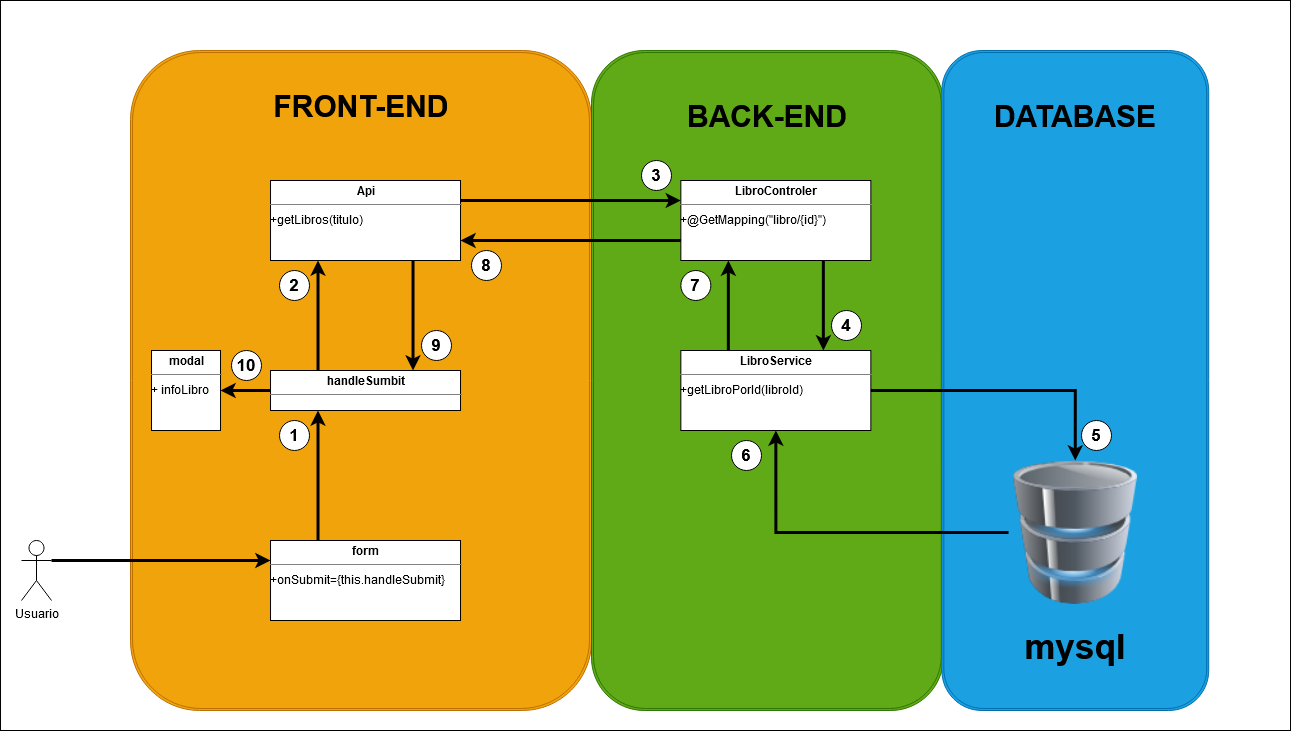

The diagram above was exported from draw.io. Its source (the exported page's mxGraphModel, read from the mxfile embedded in the PNG):
<mxGraphModel dx="1422" dy="1960" grid="1" gridSize="10" guides="1" tooltips="1" connect="1" arrows="1" fold="1" page="1" pageScale="1" pageWidth="827" pageHeight="1169" math="0" shadow="0">
  <root>
    <mxCell id="0" />
    <mxCell id="1" parent="0" />
    <mxCell id="GCNBF6DLKHOVUUuFQSbJ-16" value="" style="group" parent="1" vertex="1" connectable="0">
      <mxGeometry x="169.02" y="30" width="1160" height="690" as="geometry" />
    </mxCell>
    <mxCell id="rY-Dzzls0CMevjPpzuN2-31" value="" style="rounded=0;whiteSpace=wrap;html=1;" vertex="1" parent="GCNBF6DLKHOVUUuFQSbJ-16">
      <mxGeometry x="-130" y="-40" width="1290" height="730" as="geometry" />
    </mxCell>
    <mxCell id="GCNBF6DLKHOVUUuFQSbJ-8" value="" style="shape=ext;double=1;rounded=1;whiteSpace=wrap;html=1;fillColor=#f0a30a;strokeColor=#BD7000;fontColor=#ffffff;" parent="GCNBF6DLKHOVUUuFQSbJ-16" vertex="1">
      <mxGeometry y="10" width="460.9836065573771" height="660" as="geometry" />
    </mxCell>
    <mxCell id="GCNBF6DLKHOVUUuFQSbJ-13" value="&lt;div align=&quot;justify&quot;&gt;&lt;b&gt;&lt;font style=&quot;font-size: 30px&quot;&gt;FRONT-END&lt;/font&gt;&lt;/b&gt;&lt;/div&gt;" style="text;html=1;strokeColor=none;fillColor=none;align=center;verticalAlign=middle;whiteSpace=wrap;rounded=0;" parent="GCNBF6DLKHOVUUuFQSbJ-16" vertex="1">
      <mxGeometry x="66.72131147540983" y="24" width="327.5409836065574" height="84" as="geometry" />
    </mxCell>
    <mxCell id="GCNBF6DLKHOVUUuFQSbJ-64" value="&lt;p style=&quot;margin: 0px ; margin-top: 4px ; text-align: center&quot;&gt;&lt;b&gt;Api&lt;/b&gt;&lt;br&gt;&lt;/p&gt;&lt;hr size=&quot;1&quot;&gt;+getLibros(titulo)&lt;p style=&quot;margin: 0px ; margin-left: 4px&quot;&gt;&lt;br&gt;&lt;/p&gt;&lt;p style=&quot;margin: 0px ; margin-left: 4px&quot;&gt;&lt;br&gt;&lt;/p&gt;&lt;p style=&quot;margin: 0px ; margin-left: 4px&quot;&gt;&lt;br&gt;&lt;/p&gt;&lt;p style=&quot;margin: 0px ; margin-left: 4px&quot;&gt;&lt;br&gt;&lt;/p&gt;&lt;p style=&quot;margin: 0px ; margin-left: 4px&quot;&gt;&lt;br&gt;&lt;/p&gt;&lt;p style=&quot;margin: 0px ; margin-left: 4px&quot;&gt;&lt;br&gt;&lt;/p&gt;&lt;p style=&quot;margin: 0px ; margin-left: 4px&quot;&gt;&lt;br&gt;&lt;/p&gt;&lt;p style=&quot;margin: 0px ; margin-left: 4px&quot;&gt;&lt;br&gt;&lt;/p&gt;&lt;hr size=&quot;1&quot;&gt;" style="verticalAlign=top;align=left;overflow=fill;fontSize=12;fontFamily=Helvetica;html=1;" parent="GCNBF6DLKHOVUUuFQSbJ-16" vertex="1">
      <mxGeometry x="140" y="140" width="190" height="80" as="geometry" />
    </mxCell>
    <mxCell id="GCNBF6DLKHOVUUuFQSbJ-65" value="&lt;p style=&quot;margin: 0px ; margin-top: 4px ; text-align: center&quot;&gt;&lt;b&gt;form&lt;/b&gt;&lt;br&gt;&lt;/p&gt;&lt;hr size=&quot;1&quot;&gt;+onSubmit={this.handleSubmit}&lt;div&gt;&lt;br&gt;&lt;/div&gt;&lt;div&gt;&lt;br&gt;&lt;/div&gt;&lt;div&gt;&lt;br&gt;&lt;/div&gt;&lt;hr size=&quot;1&quot;&gt;" style="verticalAlign=top;align=left;overflow=fill;fontSize=12;fontFamily=Helvetica;html=1;" parent="GCNBF6DLKHOVUUuFQSbJ-16" vertex="1">
      <mxGeometry x="140" y="500" width="190" height="80" as="geometry" />
    </mxCell>
    <mxCell id="rY-Dzzls0CMevjPpzuN2-1" value="" style="endArrow=classic;html=1;strokeWidth=3;exitX=0.25;exitY=0;exitDx=0;exitDy=0;entryX=0.25;entryY=1;entryDx=0;entryDy=0;" edge="1" parent="GCNBF6DLKHOVUUuFQSbJ-16" source="GCNBF6DLKHOVUUuFQSbJ-65" target="rY-Dzzls0CMevjPpzuN2-25">
      <mxGeometry width="50" height="50" relative="1" as="geometry">
        <mxPoint x="596.8499999999999" y="300" as="sourcePoint" />
        <mxPoint x="197" y="350" as="targetPoint" />
      </mxGeometry>
    </mxCell>
    <mxCell id="rY-Dzzls0CMevjPpzuN2-7" value="" style="endArrow=classic;html=1;strokeWidth=3;exitX=0.25;exitY=0;exitDx=0;exitDy=0;entryX=0.25;entryY=1;entryDx=0;entryDy=0;" edge="1" parent="GCNBF6DLKHOVUUuFQSbJ-16" source="rY-Dzzls0CMevjPpzuN2-25" target="GCNBF6DLKHOVUUuFQSbJ-64">
      <mxGeometry width="50" height="50" relative="1" as="geometry">
        <mxPoint x="280" y="310" as="sourcePoint" />
        <mxPoint x="292" y="310" as="targetPoint" />
      </mxGeometry>
    </mxCell>
    <mxCell id="rY-Dzzls0CMevjPpzuN2-8" value="&lt;p style=&quot;margin: 0px ; margin-top: 4px ; text-align: center&quot;&gt;&lt;b&gt;modal&lt;/b&gt;&lt;br&gt;&lt;/p&gt;&lt;hr size=&quot;1&quot;&gt;+ infoLibro&lt;br&gt;&lt;div&gt;&lt;br&gt;&lt;/div&gt;&lt;div&gt;&lt;br&gt;&lt;/div&gt;&lt;div&gt;&lt;br&gt;&lt;/div&gt;&lt;hr size=&quot;1&quot;&gt;" style="verticalAlign=top;align=left;overflow=fill;fontSize=12;fontFamily=Helvetica;html=1;" vertex="1" parent="GCNBF6DLKHOVUUuFQSbJ-16">
      <mxGeometry x="20.98" y="310" width="69.02" height="80" as="geometry" />
    </mxCell>
    <mxCell id="rY-Dzzls0CMevjPpzuN2-12" value="&lt;font size=&quot;1&quot;&gt;&lt;b style=&quot;font-size: 17px&quot;&gt;1&lt;/b&gt;&lt;/font&gt;" style="ellipse;whiteSpace=wrap;html=1;" vertex="1" parent="GCNBF6DLKHOVUUuFQSbJ-16">
      <mxGeometry x="149" y="380" width="30" height="30" as="geometry" />
    </mxCell>
    <mxCell id="rY-Dzzls0CMevjPpzuN2-19" value="&lt;font size=&quot;1&quot;&gt;&lt;b style=&quot;font-size: 17px&quot;&gt;9&lt;/b&gt;&lt;/font&gt;" style="ellipse;whiteSpace=wrap;html=1;" vertex="1" parent="GCNBF6DLKHOVUUuFQSbJ-16">
      <mxGeometry x="290.98" y="290" width="30" height="30" as="geometry" />
    </mxCell>
    <mxCell id="rY-Dzzls0CMevjPpzuN2-20" value="&lt;font size=&quot;1&quot;&gt;&lt;b style=&quot;font-size: 17px&quot;&gt;8&lt;/b&gt;&lt;/font&gt;" style="ellipse;whiteSpace=wrap;html=1;" vertex="1" parent="GCNBF6DLKHOVUUuFQSbJ-16">
      <mxGeometry x="340.98" y="210" width="30" height="30" as="geometry" />
    </mxCell>
    <mxCell id="rY-Dzzls0CMevjPpzuN2-25" value="&lt;p style=&quot;margin: 0px ; margin-top: 4px ; text-align: center&quot;&gt;&lt;b&gt;handleSumbit&lt;/b&gt;&lt;br&gt;&lt;/p&gt;&lt;hr size=&quot;1&quot;&gt;&lt;br&gt;&lt;p style=&quot;margin: 0px ; margin-left: 4px&quot;&gt;&lt;br&gt;&lt;/p&gt;&lt;p style=&quot;margin: 0px ; margin-left: 4px&quot;&gt;&lt;br&gt;&lt;/p&gt;&lt;p style=&quot;margin: 0px ; margin-left: 4px&quot;&gt;&lt;br&gt;&lt;/p&gt;&lt;p style=&quot;margin: 0px ; margin-left: 4px&quot;&gt;&lt;br&gt;&lt;/p&gt;&lt;p style=&quot;margin: 0px ; margin-left: 4px&quot;&gt;&lt;br&gt;&lt;/p&gt;&lt;p style=&quot;margin: 0px ; margin-left: 4px&quot;&gt;&lt;br&gt;&lt;/p&gt;&lt;p style=&quot;margin: 0px ; margin-left: 4px&quot;&gt;&lt;br&gt;&lt;/p&gt;&lt;p style=&quot;margin: 0px ; margin-left: 4px&quot;&gt;&lt;br&gt;&lt;/p&gt;&lt;hr size=&quot;1&quot;&gt;" style="verticalAlign=top;align=left;overflow=fill;fontSize=12;fontFamily=Helvetica;html=1;" vertex="1" parent="GCNBF6DLKHOVUUuFQSbJ-16">
      <mxGeometry x="140" y="330" width="190" height="40" as="geometry" />
    </mxCell>
    <mxCell id="rY-Dzzls0CMevjPpzuN2-26" value="" style="endArrow=classic;html=1;strokeWidth=3;exitX=0.75;exitY=1;exitDx=0;exitDy=0;entryX=0.75;entryY=0;entryDx=0;entryDy=0;" edge="1" parent="GCNBF6DLKHOVUUuFQSbJ-16" source="GCNBF6DLKHOVUUuFQSbJ-64" target="rY-Dzzls0CMevjPpzuN2-25">
      <mxGeometry width="50" height="50" relative="1" as="geometry">
        <mxPoint x="461.5" y="250" as="sourcePoint" />
        <mxPoint x="462" y="350" as="targetPoint" />
      </mxGeometry>
    </mxCell>
    <mxCell id="rY-Dzzls0CMevjPpzuN2-29" value="" style="endArrow=classic;html=1;strokeWidth=3;exitX=0;exitY=0.5;exitDx=0;exitDy=0;entryX=1;entryY=0.5;entryDx=0;entryDy=0;" edge="1" parent="GCNBF6DLKHOVUUuFQSbJ-16" source="rY-Dzzls0CMevjPpzuN2-25" target="rY-Dzzls0CMevjPpzuN2-8">
      <mxGeometry width="50" height="50" relative="1" as="geometry">
        <mxPoint x="282.5" y="210" as="sourcePoint" />
        <mxPoint x="282.5" y="330" as="targetPoint" />
      </mxGeometry>
    </mxCell>
    <mxCell id="rY-Dzzls0CMevjPpzuN2-21" value="&lt;font size=&quot;1&quot;&gt;&lt;b style=&quot;font-size: 17px&quot;&gt;2&lt;/b&gt;&lt;/font&gt;" style="ellipse;whiteSpace=wrap;html=1;" vertex="1" parent="GCNBF6DLKHOVUUuFQSbJ-16">
      <mxGeometry x="149" y="230" width="30" height="30" as="geometry" />
    </mxCell>
    <mxCell id="rY-Dzzls0CMevjPpzuN2-32" value="&lt;font size=&quot;1&quot;&gt;&lt;b style=&quot;font-size: 17px&quot;&gt;10&lt;/b&gt;&lt;/font&gt;" style="ellipse;whiteSpace=wrap;html=1;" vertex="1" parent="GCNBF6DLKHOVUUuFQSbJ-16">
      <mxGeometry x="100.97999999999998" y="310" width="30" height="30" as="geometry" />
    </mxCell>
    <mxCell id="rY-Dzzls0CMevjPpzuN2-5" value="Usuario" style="shape=umlActor;verticalLabelPosition=bottom;verticalAlign=top;html=1;outlineConnect=0;" vertex="1" parent="GCNBF6DLKHOVUUuFQSbJ-16">
      <mxGeometry x="-109.02000000000001" y="500" width="30" height="60" as="geometry" />
    </mxCell>
    <mxCell id="rY-Dzzls0CMevjPpzuN2-4" value="" style="endArrow=classic;html=1;strokeWidth=3;entryX=0;entryY=0.25;entryDx=0;entryDy=0;exitX=1;exitY=0.3333333333333333;exitDx=0;exitDy=0;exitPerimeter=0;" edge="1" parent="GCNBF6DLKHOVUUuFQSbJ-16" source="rY-Dzzls0CMevjPpzuN2-5" target="GCNBF6DLKHOVUUuFQSbJ-65">
      <mxGeometry width="50" height="50" relative="1" as="geometry">
        <mxPoint x="-59.02000000000001" y="340" as="sourcePoint" />
        <mxPoint x="197.48" y="220" as="targetPoint" />
      </mxGeometry>
    </mxCell>
    <mxCell id="GCNBF6DLKHOVUUuFQSbJ-17" value="" style="group" parent="1" vertex="1" connectable="0">
      <mxGeometry x="630.003606557377" y="40" width="351.8032786885246" height="660" as="geometry" />
    </mxCell>
    <mxCell id="GCNBF6DLKHOVUUuFQSbJ-9" value="" style="shape=ext;double=1;rounded=1;whiteSpace=wrap;html=1;fillColor=#60a917;strokeColor=#2D7600;fontColor=#ffffff;" parent="GCNBF6DLKHOVUUuFQSbJ-17" vertex="1">
      <mxGeometry width="351.8032786885246" height="660" as="geometry" />
    </mxCell>
    <mxCell id="GCNBF6DLKHOVUUuFQSbJ-14" value="&lt;div align=&quot;justify&quot;&gt;&lt;b&gt;&lt;font style=&quot;font-size: 30px&quot;&gt;BACK-END&lt;/font&gt;&lt;/b&gt;&lt;/div&gt;" style="text;html=1;strokeColor=none;fillColor=none;align=center;verticalAlign=middle;whiteSpace=wrap;rounded=0;" parent="GCNBF6DLKHOVUUuFQSbJ-17" vertex="1">
      <mxGeometry x="12.131147540983607" y="24" width="327.5409836065574" height="84" as="geometry" />
    </mxCell>
    <mxCell id="GCNBF6DLKHOVUUuFQSbJ-53" value="&lt;p style=&quot;margin: 0px ; margin-top: 4px ; text-align: center&quot;&gt;&lt;b&gt;LibroControler&lt;/b&gt;&lt;br&gt;&lt;/p&gt;&lt;hr size=&quot;1&quot;&gt;+@GetMapping(&quot;libro/{id}&quot;)&lt;p style=&quot;margin: 0px ; margin-left: 4px&quot;&gt;&lt;br&gt;&lt;/p&gt;&lt;p style=&quot;margin: 0px ; margin-left: 4px&quot;&gt;&lt;br&gt;&lt;/p&gt;&lt;p style=&quot;margin: 0px ; margin-left: 4px&quot;&gt;&lt;br&gt;&lt;/p&gt;&lt;p style=&quot;margin: 0px ; margin-left: 4px&quot;&gt;&lt;br&gt;&lt;/p&gt;&lt;p style=&quot;margin: 0px ; margin-left: 4px&quot;&gt;&lt;br&gt;&lt;/p&gt;&lt;p style=&quot;margin: 0px ; margin-left: 4px&quot;&gt;&lt;br&gt;&lt;/p&gt;&lt;p style=&quot;margin: 0px ; margin-left: 4px&quot;&gt;&lt;br&gt;&lt;/p&gt;&lt;p style=&quot;margin: 0px ; margin-left: 4px&quot;&gt;&lt;br&gt;&lt;/p&gt;&lt;hr size=&quot;1&quot;&gt;" style="verticalAlign=top;align=left;overflow=fill;fontSize=12;fontFamily=Helvetica;html=1;" parent="GCNBF6DLKHOVUUuFQSbJ-17" vertex="1">
      <mxGeometry x="89.34639344262303" y="130" width="190" height="80" as="geometry" />
    </mxCell>
    <mxCell id="GCNBF6DLKHOVUUuFQSbJ-50" value="&lt;p style=&quot;margin: 0px ; margin-top: 4px ; text-align: center&quot;&gt;&lt;b&gt;LibroService&lt;/b&gt;&lt;br&gt;&lt;/p&gt;&lt;hr size=&quot;1&quot;&gt;+getLibroPorId(libroId)&lt;p style=&quot;margin: 0px ; margin-left: 4px&quot;&gt;&lt;br&gt;&lt;/p&gt;&lt;p style=&quot;margin: 0px ; margin-left: 4px&quot;&gt;&lt;br&gt;&lt;/p&gt;&lt;p style=&quot;margin: 0px ; margin-left: 4px&quot;&gt;&lt;br&gt;&lt;/p&gt;&lt;p style=&quot;margin: 0px ; margin-left: 4px&quot;&gt;&lt;br&gt;&lt;/p&gt;&lt;p style=&quot;margin: 0px ; margin-left: 4px&quot;&gt;&lt;br&gt;&lt;/p&gt;&lt;p style=&quot;margin: 0px ; margin-left: 4px&quot;&gt;&lt;br&gt;&lt;/p&gt;&lt;p style=&quot;margin: 0px ; margin-left: 4px&quot;&gt;&lt;br&gt;&lt;/p&gt;&lt;p style=&quot;margin: 0px ; margin-left: 4px&quot;&gt;&lt;br&gt;&lt;/p&gt;&lt;hr size=&quot;1&quot;&gt;" style="verticalAlign=top;align=left;overflow=fill;fontSize=12;fontFamily=Helvetica;html=1;" parent="GCNBF6DLKHOVUUuFQSbJ-17" vertex="1">
      <mxGeometry x="89.34639344262303" y="300" width="190" height="80" as="geometry" />
    </mxCell>
    <mxCell id="GCNBF6DLKHOVUUuFQSbJ-51" style="edgeStyle=orthogonalEdgeStyle;rounded=0;orthogonalLoop=1;jettySize=auto;html=1;exitX=0.5;exitY=1;exitDx=0;exitDy=0;" parent="GCNBF6DLKHOVUUuFQSbJ-17" source="GCNBF6DLKHOVUUuFQSbJ-50" target="GCNBF6DLKHOVUUuFQSbJ-50" edge="1">
      <mxGeometry relative="1" as="geometry" />
    </mxCell>
    <mxCell id="GCNBF6DLKHOVUUuFQSbJ-57" value="" style="endArrow=classic;html=1;strokeWidth=3;entryX=0.75;entryY=0;entryDx=0;entryDy=0;exitX=0.75;exitY=1;exitDx=0;exitDy=0;" parent="GCNBF6DLKHOVUUuFQSbJ-17" source="GCNBF6DLKHOVUUuFQSbJ-53" target="GCNBF6DLKHOVUUuFQSbJ-50" edge="1">
      <mxGeometry width="50" height="50" relative="1" as="geometry">
        <mxPoint x="-90.003606557377" y="390" as="sourcePoint" />
        <mxPoint x="-40.003606557377" y="340" as="targetPoint" />
      </mxGeometry>
    </mxCell>
    <mxCell id="GCNBF6DLKHOVUUuFQSbJ-58" value="" style="endArrow=classic;html=1;strokeWidth=3;entryX=0.25;entryY=1;entryDx=0;entryDy=0;exitX=0.25;exitY=0;exitDx=0;exitDy=0;" parent="GCNBF6DLKHOVUUuFQSbJ-17" source="GCNBF6DLKHOVUUuFQSbJ-50" target="GCNBF6DLKHOVUUuFQSbJ-53" edge="1">
      <mxGeometry width="50" height="50" relative="1" as="geometry">
        <mxPoint x="231.8463934426229" y="210" as="sourcePoint" />
        <mxPoint x="231.8463934426229" y="300" as="targetPoint" />
      </mxGeometry>
    </mxCell>
    <mxCell id="rY-Dzzls0CMevjPpzuN2-13" value="&lt;font size=&quot;1&quot;&gt;&lt;b style=&quot;font-size: 17px&quot;&gt;4&lt;/b&gt;&lt;/font&gt;" style="ellipse;whiteSpace=wrap;html=1;" vertex="1" parent="GCNBF6DLKHOVUUuFQSbJ-17">
      <mxGeometry x="239.996393442623" y="260" width="30" height="30" as="geometry" />
    </mxCell>
    <mxCell id="rY-Dzzls0CMevjPpzuN2-23" value="&lt;font size=&quot;1&quot;&gt;&lt;b style=&quot;font-size: 17px&quot;&gt;6&lt;/b&gt;&lt;/font&gt;" style="ellipse;whiteSpace=wrap;html=1;" vertex="1" parent="GCNBF6DLKHOVUUuFQSbJ-17">
      <mxGeometry x="139.99639344262303" y="390" width="30" height="30" as="geometry" />
    </mxCell>
    <mxCell id="rY-Dzzls0CMevjPpzuN2-24" value="&lt;font size=&quot;1&quot;&gt;&lt;b style=&quot;font-size: 17px&quot;&gt;7&lt;/b&gt;&lt;/font&gt;" style="ellipse;whiteSpace=wrap;html=1;" vertex="1" parent="GCNBF6DLKHOVUUuFQSbJ-17">
      <mxGeometry x="89.34639344262303" y="220" width="30" height="30" as="geometry" />
    </mxCell>
    <mxCell id="rY-Dzzls0CMevjPpzuN2-30" value="&lt;font size=&quot;1&quot;&gt;&lt;b style=&quot;font-size: 17px&quot;&gt;3&lt;/b&gt;&lt;/font&gt;" style="ellipse;whiteSpace=wrap;html=1;" vertex="1" parent="GCNBF6DLKHOVUUuFQSbJ-17">
      <mxGeometry x="49.996393442623" y="110" width="30" height="30" as="geometry" />
    </mxCell>
    <mxCell id="GCNBF6DLKHOVUUuFQSbJ-18" value="" style="group" parent="1" vertex="1" connectable="0">
      <mxGeometry x="949.9990163934426" y="40" width="327.5432786885246" height="660" as="geometry" />
    </mxCell>
    <mxCell id="GCNBF6DLKHOVUUuFQSbJ-10" value="" style="shape=ext;double=1;rounded=1;whiteSpace=wrap;html=1;fillColor=#1ba1e2;strokeColor=#006EAF;fontColor=#ffffff;" parent="GCNBF6DLKHOVUUuFQSbJ-18" vertex="1">
      <mxGeometry x="30.327868852459016" width="266.88524590163934" height="660" as="geometry" />
    </mxCell>
    <mxCell id="GCNBF6DLKHOVUUuFQSbJ-12" value="" style="image;html=1;image=img/lib/clip_art/computers/Database_128x128.png" parent="GCNBF6DLKHOVUUuFQSbJ-18" vertex="1">
      <mxGeometry x="97.04918032786885" y="410" width="133.44262295081967" height="144" as="geometry" />
    </mxCell>
    <mxCell id="GCNBF6DLKHOVUUuFQSbJ-15" value="&lt;div align=&quot;justify&quot;&gt;&lt;b&gt;&lt;font style=&quot;font-size: 30px&quot;&gt;DATABASE&lt;/font&gt;&lt;/b&gt;&lt;/div&gt;" style="text;html=1;strokeColor=none;fillColor=none;align=center;verticalAlign=middle;whiteSpace=wrap;rounded=0;" parent="GCNBF6DLKHOVUUuFQSbJ-18" vertex="1">
      <mxGeometry y="24" width="327.5409836065574" height="84" as="geometry" />
    </mxCell>
    <mxCell id="rY-Dzzls0CMevjPpzuN2-6" value="&lt;font style=&quot;font-size: 35px&quot;&gt;&lt;b&gt;mysql&lt;/b&gt;&lt;/font&gt;" style="text;html=1;strokeColor=none;fillColor=none;align=center;verticalAlign=middle;whiteSpace=wrap;rounded=0;" vertex="1" parent="GCNBF6DLKHOVUUuFQSbJ-18">
      <mxGeometry x="0.0022950819671905265" y="554" width="327.5409836065574" height="84" as="geometry" />
    </mxCell>
    <mxCell id="rY-Dzzls0CMevjPpzuN2-22" value="&lt;font size=&quot;1&quot;&gt;&lt;b style=&quot;font-size: 17px&quot;&gt;5&lt;br&gt;&lt;/b&gt;&lt;/font&gt;" style="ellipse;whiteSpace=wrap;html=1;" vertex="1" parent="GCNBF6DLKHOVUUuFQSbJ-18">
      <mxGeometry x="170.00098360655738" y="370" width="30" height="30" as="geometry" />
    </mxCell>
    <mxCell id="GCNBF6DLKHOVUUuFQSbJ-62" style="edgeStyle=orthogonalEdgeStyle;rounded=0;orthogonalLoop=1;jettySize=auto;html=1;entryX=0.5;entryY=1;entryDx=0;entryDy=0;strokeWidth=3;" parent="1" source="GCNBF6DLKHOVUUuFQSbJ-12" target="GCNBF6DLKHOVUUuFQSbJ-50" edge="1">
      <mxGeometry relative="1" as="geometry" />
    </mxCell>
    <mxCell id="GCNBF6DLKHOVUUuFQSbJ-63" style="edgeStyle=orthogonalEdgeStyle;rounded=0;orthogonalLoop=1;jettySize=auto;html=1;exitX=1;exitY=0.5;exitDx=0;exitDy=0;entryX=0.5;entryY=0;entryDx=0;entryDy=0;strokeWidth=3;" parent="1" source="GCNBF6DLKHOVUUuFQSbJ-50" target="GCNBF6DLKHOVUUuFQSbJ-12" edge="1">
      <mxGeometry relative="1" as="geometry" />
    </mxCell>
    <mxCell id="rY-Dzzls0CMevjPpzuN2-2" value="" style="endArrow=classic;html=1;strokeWidth=3;entryX=0;entryY=0.25;entryDx=0;entryDy=0;exitX=1;exitY=0.25;exitDx=0;exitDy=0;" edge="1" parent="1" source="GCNBF6DLKHOVUUuFQSbJ-64" target="GCNBF6DLKHOVUUuFQSbJ-53">
      <mxGeometry width="50" height="50" relative="1" as="geometry">
        <mxPoint x="366.5" y="350" as="sourcePoint" />
        <mxPoint x="366.5" y="270" as="targetPoint" />
      </mxGeometry>
    </mxCell>
    <mxCell id="rY-Dzzls0CMevjPpzuN2-3" value="" style="endArrow=classic;html=1;strokeWidth=3;entryX=1;entryY=0.75;entryDx=0;entryDy=0;exitX=0;exitY=0.75;exitDx=0;exitDy=0;" edge="1" parent="1" source="GCNBF6DLKHOVUUuFQSbJ-53" target="GCNBF6DLKHOVUUuFQSbJ-64">
      <mxGeometry width="50" height="50" relative="1" as="geometry">
        <mxPoint x="509" y="190" as="sourcePoint" />
        <mxPoint x="719.3499999999999" y="190" as="targetPoint" />
      </mxGeometry>
    </mxCell>
  </root>
</mxGraphModel>